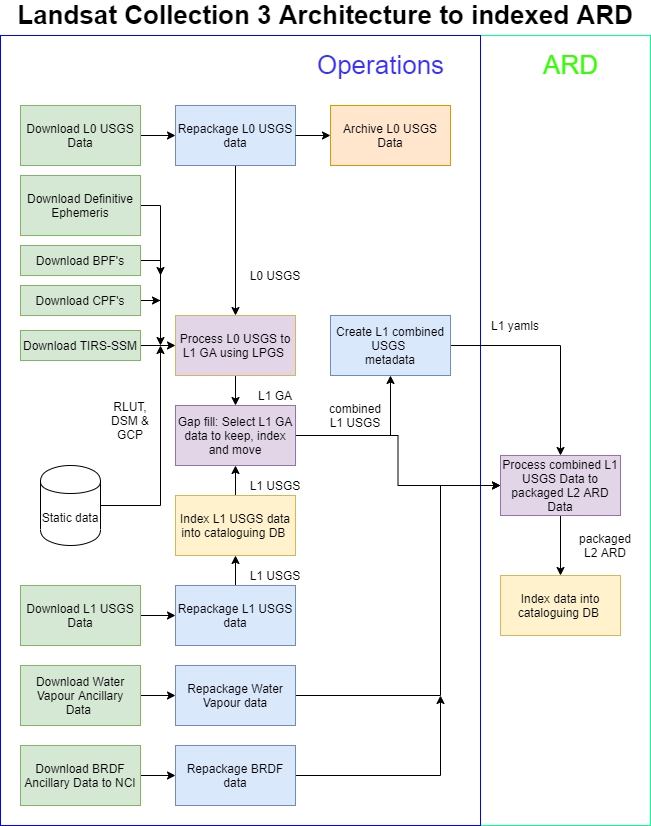

The diagram above was exported from draw.io. Its source (the exported page's mxGraphModel, read from the mxfile embedded in the PNG):
<mxGraphModel dx="1086" dy="1633" grid="1" gridSize="10" guides="1" tooltips="1" connect="1" arrows="1" fold="1" page="1" pageScale="1" pageWidth="1169" pageHeight="827" math="0" shadow="0">
  <root>
    <mxCell id="0" />
    <mxCell id="1" parent="0" />
    <mxCell id="JFfTzrk-7GzA0J_P_i5j-90" value="" style="rounded=0;whiteSpace=wrap;html=1;labelBackgroundColor=none;fontSize=26;strokeColor=#08FF94;" parent="1" vertex="1">
      <mxGeometry x="510" y="-250" width="170" height="790" as="geometry" />
    </mxCell>
    <mxCell id="JFfTzrk-7GzA0J_P_i5j-88" value="" style="rounded=0;whiteSpace=wrap;html=1;labelBackgroundColor=none;fontSize=26;strokeColor=#0000FF;" parent="1" vertex="1">
      <mxGeometry x="30" y="-250" width="480" height="790" as="geometry" />
    </mxCell>
    <mxCell id="JFfTzrk-7GzA0J_P_i5j-1" value="Landsat Collection 3 Architecture to indexed ARD" style="text;html=1;strokeColor=none;fillColor=none;align=center;verticalAlign=middle;whiteSpace=wrap;rounded=0;fontStyle=1;fontSize=26;" parent="1" vertex="1">
      <mxGeometry x="30" y="-280" width="650" height="20" as="geometry" />
    </mxCell>
    <mxCell id="1PRY0U88CtYkUTZWOUMD-23" style="edgeStyle=orthogonalEdgeStyle;rounded=0;orthogonalLoop=1;jettySize=auto;html=1;" parent="1" source="JFfTzrk-7GzA0J_P_i5j-2" target="JFfTzrk-7GzA0J_P_i5j-4" edge="1">
      <mxGeometry relative="1" as="geometry" />
    </mxCell>
    <mxCell id="JFfTzrk-7GzA0J_P_i5j-2" value="Download Water Vapour Ancillary Data&amp;nbsp;" style="rounded=0;whiteSpace=wrap;html=1;fillColor=#d5e8d4;strokeColor=#82b366;" parent="1" vertex="1">
      <mxGeometry x="50" y="380" width="120" height="60" as="geometry" />
    </mxCell>
    <mxCell id="9Vwv3Lrl26rNNhH8K0VH-13" style="edgeStyle=orthogonalEdgeStyle;rounded=0;orthogonalLoop=1;jettySize=auto;html=1;" parent="1" source="JFfTzrk-7GzA0J_P_i5j-4" target="1PRY0U88CtYkUTZWOUMD-13" edge="1">
      <mxGeometry relative="1" as="geometry">
        <Array as="points">
          <mxPoint x="470" y="410" />
          <mxPoint x="470" y="200" />
        </Array>
      </mxGeometry>
    </mxCell>
    <mxCell id="JFfTzrk-7GzA0J_P_i5j-4" value="Repackage Water Vapour data" style="rounded=0;whiteSpace=wrap;html=1;fillColor=#dae8fc;strokeColor=#6c8ebf;" parent="1" vertex="1">
      <mxGeometry x="205" y="380" width="120" height="60" as="geometry" />
    </mxCell>
    <mxCell id="1PRY0U88CtYkUTZWOUMD-17" value="Index data into cataloguing DB&amp;nbsp;" style="rounded=0;whiteSpace=wrap;html=1;fillColor=#fff2cc;strokeColor=#d6b656;" parent="1" vertex="1">
      <mxGeometry x="530" y="290" width="120" height="60" as="geometry" />
    </mxCell>
    <mxCell id="1PRY0U88CtYkUTZWOUMD-20" style="edgeStyle=orthogonalEdgeStyle;rounded=0;orthogonalLoop=1;jettySize=auto;html=1;" parent="1" source="JFfTzrk-7GzA0J_P_i5j-17" target="JFfTzrk-7GzA0J_P_i5j-21" edge="1">
      <mxGeometry relative="1" as="geometry" />
    </mxCell>
    <mxCell id="JFfTzrk-7GzA0J_P_i5j-17" value="Download BRDF Ancillary Data to NCI" style="rounded=0;whiteSpace=wrap;html=1;fillColor=#d5e8d4;strokeColor=#82b366;" parent="1" vertex="1">
      <mxGeometry x="50" y="460" width="120" height="60" as="geometry" />
    </mxCell>
    <mxCell id="9Vwv3Lrl26rNNhH8K0VH-23" style="edgeStyle=orthogonalEdgeStyle;rounded=0;orthogonalLoop=1;jettySize=auto;html=1;" parent="1" source="JFfTzrk-7GzA0J_P_i5j-21" edge="1">
      <mxGeometry relative="1" as="geometry">
        <mxPoint x="470" y="410" as="targetPoint" />
      </mxGeometry>
    </mxCell>
    <mxCell id="JFfTzrk-7GzA0J_P_i5j-21" value="Repackage BRDF data" style="rounded=0;whiteSpace=wrap;html=1;fillColor=#dae8fc;strokeColor=#6c8ebf;" parent="1" vertex="1">
      <mxGeometry x="205" y="460" width="120" height="60" as="geometry" />
    </mxCell>
    <mxCell id="1PRY0U88CtYkUTZWOUMD-31" style="edgeStyle=orthogonalEdgeStyle;rounded=0;orthogonalLoop=1;jettySize=auto;html=1;" parent="1" source="JFfTzrk-7GzA0J_P_i5j-33" target="1PRY0U88CtYkUTZWOUMD-14" edge="1">
      <mxGeometry relative="1" as="geometry" />
    </mxCell>
    <mxCell id="9Vwv3Lrl26rNNhH8K0VH-12" style="edgeStyle=orthogonalEdgeStyle;rounded=0;orthogonalLoop=1;jettySize=auto;html=1;" parent="1" source="JFfTzrk-7GzA0J_P_i5j-33" target="1PRY0U88CtYkUTZWOUMD-13" edge="1">
      <mxGeometry relative="1" as="geometry" />
    </mxCell>
    <mxCell id="JFfTzrk-7GzA0J_P_i5j-33" value="&lt;div&gt;Gap fill:&amp;nbsp;&lt;span&gt;Select L1 GA data to keep, index and move&lt;/span&gt;&lt;/div&gt;" style="rounded=0;whiteSpace=wrap;html=1;fillColor=#e1d5e7;strokeColor=#9673a6;" parent="1" vertex="1">
      <mxGeometry x="205" y="120" width="120" height="60" as="geometry" />
    </mxCell>
    <mxCell id="JFfTzrk-7GzA0J_P_i5j-76" value="Archive L0 USGS Data" style="rounded=0;whiteSpace=wrap;html=1;fillColor=#ffe6cc;strokeColor=#d79b00;" parent="1" vertex="1">
      <mxGeometry x="360" y="-180" width="120" height="60" as="geometry" />
    </mxCell>
    <mxCell id="JFfTzrk-7GzA0J_P_i5j-89" value="&lt;font color=&quot;#3730ff&quot;&gt;Operations&lt;/font&gt;" style="text;html=1;align=center;verticalAlign=middle;resizable=0;points=[];autosize=1;fontSize=26;fontStyle=0" parent="1" vertex="1">
      <mxGeometry x="340" y="-240" width="140" height="40" as="geometry" />
    </mxCell>
    <mxCell id="JFfTzrk-7GzA0J_P_i5j-91" value="&lt;font&gt;ARD&lt;/font&gt;" style="text;html=1;align=center;verticalAlign=middle;resizable=0;points=[];autosize=1;fontSize=26;fontStyle=0;fontColor=#35FF03;" parent="1" vertex="1">
      <mxGeometry x="565" y="-240" width="70" height="40" as="geometry" />
    </mxCell>
    <mxCell id="9Vwv3Lrl26rNNhH8K0VH-24" style="edgeStyle=orthogonalEdgeStyle;rounded=0;orthogonalLoop=1;jettySize=auto;html=1;" parent="1" source="JFfTzrk-7GzA0J_P_i5j-106" target="JFfTzrk-7GzA0J_P_i5j-108" edge="1">
      <mxGeometry relative="1" as="geometry" />
    </mxCell>
    <mxCell id="JFfTzrk-7GzA0J_P_i5j-106" value="Download L0 USGS Data" style="rounded=0;whiteSpace=wrap;html=1;fillColor=#d5e8d4;strokeColor=#82b366;" parent="1" vertex="1">
      <mxGeometry x="50" y="-180" width="120" height="60" as="geometry" />
    </mxCell>
    <mxCell id="1PRY0U88CtYkUTZWOUMD-27" style="edgeStyle=orthogonalEdgeStyle;rounded=0;orthogonalLoop=1;jettySize=auto;html=1;" parent="1" source="JFfTzrk-7GzA0J_P_i5j-108" target="JFfTzrk-7GzA0J_P_i5j-110" edge="1">
      <mxGeometry relative="1" as="geometry" />
    </mxCell>
    <mxCell id="JFfTzrk-7GzA0J_P_i5j-108" value="Repackage L0 USGS data" style="rounded=0;whiteSpace=wrap;html=1;fillColor=#dae8fc;strokeColor=#6c8ebf;" parent="1" vertex="1">
      <mxGeometry x="205" y="-180" width="120" height="60" as="geometry" />
    </mxCell>
    <mxCell id="1PRY0U88CtYkUTZWOUMD-28" style="edgeStyle=orthogonalEdgeStyle;rounded=0;orthogonalLoop=1;jettySize=auto;html=1;" parent="1" source="JFfTzrk-7GzA0J_P_i5j-110" target="JFfTzrk-7GzA0J_P_i5j-33" edge="1">
      <mxGeometry relative="1" as="geometry" />
    </mxCell>
    <mxCell id="JFfTzrk-7GzA0J_P_i5j-110" value="&lt;span id=&quot;docs-internal-guid-3314e49b-7fff-0ffe-2a96-ce71aa8f381f&quot;&gt;&lt;span style=&quot;background-color: transparent ; vertical-align: baseline&quot;&gt;&lt;font style=&quot;font-size: 12px&quot;&gt;Process L0 USGS to L1 GA using LPGS&amp;nbsp;&lt;/font&gt;&lt;/span&gt;&lt;/span&gt;" style="rounded=0;whiteSpace=wrap;html=1;fillColor=#e1d5e7;strokeColor=#d6b656;" parent="1" vertex="1">
      <mxGeometry x="205" y="30" width="120" height="60" as="geometry" />
    </mxCell>
    <mxCell id="1PRY0U88CtYkUTZWOUMD-6" value="" style="endArrow=classic;html=1;exitX=1;exitY=0.5;exitDx=0;exitDy=0;entryX=0;entryY=0.5;entryDx=0;entryDy=0;" parent="1" source="JFfTzrk-7GzA0J_P_i5j-108" target="JFfTzrk-7GzA0J_P_i5j-76" edge="1">
      <mxGeometry width="50" height="50" relative="1" as="geometry">
        <mxPoint x="269.5" y="-180" as="sourcePoint" />
        <mxPoint x="269.5" y="-220" as="targetPoint" />
      </mxGeometry>
    </mxCell>
    <mxCell id="1PRY0U88CtYkUTZWOUMD-24" style="edgeStyle=orthogonalEdgeStyle;rounded=0;orthogonalLoop=1;jettySize=auto;html=1;" parent="1" source="1PRY0U88CtYkUTZWOUMD-8" target="1PRY0U88CtYkUTZWOUMD-10" edge="1">
      <mxGeometry relative="1" as="geometry" />
    </mxCell>
    <mxCell id="1PRY0U88CtYkUTZWOUMD-8" value="Download L1 USGS Data" style="rounded=0;whiteSpace=wrap;html=1;fillColor=#d5e8d4;strokeColor=#82b366;" parent="1" vertex="1">
      <mxGeometry x="50" y="300" width="120" height="60" as="geometry" />
    </mxCell>
    <mxCell id="9Vwv3Lrl26rNNhH8K0VH-2" style="edgeStyle=orthogonalEdgeStyle;rounded=0;orthogonalLoop=1;jettySize=auto;html=1;entryX=0.5;entryY=1;entryDx=0;entryDy=0;" parent="1" source="1PRY0U88CtYkUTZWOUMD-10" target="9Vwv3Lrl26rNNhH8K0VH-1" edge="1">
      <mxGeometry relative="1" as="geometry" />
    </mxCell>
    <mxCell id="1PRY0U88CtYkUTZWOUMD-10" value="Repackage L1 USGS data" style="rounded=0;whiteSpace=wrap;html=1;fillColor=#dae8fc;strokeColor=#6c8ebf;" parent="1" vertex="1">
      <mxGeometry x="205" y="300" width="120" height="60" as="geometry" />
    </mxCell>
    <mxCell id="1PRY0U88CtYkUTZWOUMD-40" style="edgeStyle=orthogonalEdgeStyle;rounded=0;orthogonalLoop=1;jettySize=auto;html=1;" parent="1" source="1PRY0U88CtYkUTZWOUMD-13" target="1PRY0U88CtYkUTZWOUMD-17" edge="1">
      <mxGeometry relative="1" as="geometry" />
    </mxCell>
    <mxCell id="1PRY0U88CtYkUTZWOUMD-13" value="Process combined L1 USGS Data to packaged L2 ARD Data" style="rounded=0;whiteSpace=wrap;html=1;fillColor=#e1d5e7;strokeColor=#9673a6;" parent="1" vertex="1">
      <mxGeometry x="530" y="170" width="120" height="60" as="geometry" />
    </mxCell>
    <mxCell id="9Vwv3Lrl26rNNhH8K0VH-16" style="edgeStyle=orthogonalEdgeStyle;rounded=0;orthogonalLoop=1;jettySize=auto;html=1;" parent="1" source="1PRY0U88CtYkUTZWOUMD-14" target="1PRY0U88CtYkUTZWOUMD-13" edge="1">
      <mxGeometry relative="1" as="geometry" />
    </mxCell>
    <mxCell id="1PRY0U88CtYkUTZWOUMD-14" value="Create L1 combined USGS &lt;br&gt;metadata" style="rounded=0;whiteSpace=wrap;html=1;fillColor=#dae8fc;strokeColor=#6c8ebf;" parent="1" vertex="1">
      <mxGeometry x="360" y="30" width="120" height="60" as="geometry" />
    </mxCell>
    <mxCell id="9Vwv3Lrl26rNNhH8K0VH-11" style="edgeStyle=orthogonalEdgeStyle;rounded=0;orthogonalLoop=1;jettySize=auto;html=1;" parent="1" source="9Vwv3Lrl26rNNhH8K0VH-1" target="JFfTzrk-7GzA0J_P_i5j-33" edge="1">
      <mxGeometry relative="1" as="geometry" />
    </mxCell>
    <mxCell id="9Vwv3Lrl26rNNhH8K0VH-1" value="Index L1 USGS data into cataloguing DB&amp;nbsp;" style="rounded=0;whiteSpace=wrap;html=1;fillColor=#fff2cc;strokeColor=#d6b656;" parent="1" vertex="1">
      <mxGeometry x="205" y="210" width="120" height="60" as="geometry" />
    </mxCell>
    <mxCell id="9Vwv3Lrl26rNNhH8K0VH-22" style="edgeStyle=orthogonalEdgeStyle;rounded=0;orthogonalLoop=1;jettySize=auto;html=1;" parent="1" source="9Vwv3Lrl26rNNhH8K0VH-7" edge="1">
      <mxGeometry relative="1" as="geometry">
        <mxPoint x="190" y="60" as="targetPoint" />
      </mxGeometry>
    </mxCell>
    <mxCell id="9Vwv3Lrl26rNNhH8K0VH-7" value="Download BPF's" style="rounded=0;whiteSpace=wrap;html=1;fillColor=#d5e8d4;strokeColor=#82b366;" parent="1" vertex="1">
      <mxGeometry x="50" y="-40" width="120" height="30" as="geometry" />
    </mxCell>
    <mxCell id="9Vwv3Lrl26rNNhH8K0VH-17" style="edgeStyle=orthogonalEdgeStyle;rounded=0;orthogonalLoop=1;jettySize=auto;html=1;" parent="1" source="9Vwv3Lrl26rNNhH8K0VH-8" edge="1">
      <mxGeometry relative="1" as="geometry">
        <mxPoint x="190" y="-10" as="targetPoint" />
      </mxGeometry>
    </mxCell>
    <mxCell id="9Vwv3Lrl26rNNhH8K0VH-8" value="Download Definitive Ephemeris" style="rounded=0;whiteSpace=wrap;html=1;fillColor=#d5e8d4;strokeColor=#82b366;" parent="1" vertex="1">
      <mxGeometry x="50" y="-110" width="120" height="60" as="geometry" />
    </mxCell>
    <mxCell id="VBBDFp9ss-au3D2mPAF3-3" style="edgeStyle=orthogonalEdgeStyle;rounded=0;orthogonalLoop=1;jettySize=auto;html=1;" edge="1" parent="1" source="9Vwv3Lrl26rNNhH8K0VH-9">
      <mxGeometry relative="1" as="geometry">
        <mxPoint x="190" y="15" as="targetPoint" />
      </mxGeometry>
    </mxCell>
    <mxCell id="9Vwv3Lrl26rNNhH8K0VH-9" value="Download CPF's" style="rounded=0;whiteSpace=wrap;html=1;fillColor=#d5e8d4;strokeColor=#82b366;" parent="1" vertex="1">
      <mxGeometry x="50" width="120" height="30" as="geometry" />
    </mxCell>
    <mxCell id="9Vwv3Lrl26rNNhH8K0VH-25" value="L1 USGS" style="text;html=1;strokeColor=none;fillColor=none;align=center;verticalAlign=middle;whiteSpace=wrap;rounded=0;" parent="1" vertex="1">
      <mxGeometry x="270" y="280" width="70" height="20" as="geometry" />
    </mxCell>
    <mxCell id="9Vwv3Lrl26rNNhH8K0VH-28" value="L1 USGS" style="text;html=1;strokeColor=none;fillColor=none;align=center;verticalAlign=middle;whiteSpace=wrap;rounded=0;" parent="1" vertex="1">
      <mxGeometry x="270" y="190" width="70" height="20" as="geometry" />
    </mxCell>
    <mxCell id="9Vwv3Lrl26rNNhH8K0VH-29" value="L1 GA" style="text;html=1;strokeColor=none;fillColor=none;align=center;verticalAlign=middle;whiteSpace=wrap;rounded=0;" parent="1" vertex="1">
      <mxGeometry x="270" y="100" width="70" height="20" as="geometry" />
    </mxCell>
    <mxCell id="9Vwv3Lrl26rNNhH8K0VH-31" value="combined L1 USGS" style="text;html=1;strokeColor=none;fillColor=none;align=center;verticalAlign=middle;whiteSpace=wrap;rounded=0;" parent="1" vertex="1">
      <mxGeometry x="350" y="120" width="70" height="20" as="geometry" />
    </mxCell>
    <mxCell id="9Vwv3Lrl26rNNhH8K0VH-32" value="L1 yamls" style="text;html=1;strokeColor=none;fillColor=none;align=center;verticalAlign=middle;whiteSpace=wrap;rounded=0;" parent="1" vertex="1">
      <mxGeometry x="510" y="30" width="70" height="20" as="geometry" />
    </mxCell>
    <mxCell id="9Vwv3Lrl26rNNhH8K0VH-33" value="packaged L2 ARD" style="text;html=1;strokeColor=none;fillColor=none;align=center;verticalAlign=middle;whiteSpace=wrap;rounded=0;" parent="1" vertex="1">
      <mxGeometry x="600" y="240" width="70" height="40" as="geometry" />
    </mxCell>
    <mxCell id="9Vwv3Lrl26rNNhH8K0VH-34" value="L0 USGS" style="text;html=1;strokeColor=none;fillColor=none;align=center;verticalAlign=middle;whiteSpace=wrap;rounded=0;" parent="1" vertex="1">
      <mxGeometry x="270" y="-20" width="70" height="20" as="geometry" />
    </mxCell>
    <mxCell id="VBBDFp9ss-au3D2mPAF3-2" style="edgeStyle=orthogonalEdgeStyle;rounded=0;orthogonalLoop=1;jettySize=auto;html=1;" edge="1" parent="1" source="VBBDFp9ss-au3D2mPAF3-1" target="JFfTzrk-7GzA0J_P_i5j-110">
      <mxGeometry relative="1" as="geometry" />
    </mxCell>
    <mxCell id="VBBDFp9ss-au3D2mPAF3-1" value="Download TIRS-SSM" style="rounded=0;whiteSpace=wrap;html=1;fillColor=#d5e8d4;strokeColor=#82b366;" vertex="1" parent="1">
      <mxGeometry x="50" y="45" width="120" height="30" as="geometry" />
    </mxCell>
    <mxCell id="VBBDFp9ss-au3D2mPAF3-5" style="edgeStyle=orthogonalEdgeStyle;rounded=0;orthogonalLoop=1;jettySize=auto;html=1;" edge="1" parent="1" source="VBBDFp9ss-au3D2mPAF3-4">
      <mxGeometry relative="1" as="geometry">
        <mxPoint x="190" y="60" as="targetPoint" />
      </mxGeometry>
    </mxCell>
    <mxCell id="VBBDFp9ss-au3D2mPAF3-4" value="Static data&lt;br&gt;" style="shape=cylinder;whiteSpace=wrap;html=1;boundedLbl=1;backgroundOutline=1;" vertex="1" parent="1">
      <mxGeometry x="70" y="180" width="60" height="80" as="geometry" />
    </mxCell>
    <mxCell id="VBBDFp9ss-au3D2mPAF3-7" value="RLUT,&lt;br&gt;DSM &amp;amp; GCP" style="text;html=1;strokeColor=none;fillColor=none;align=center;verticalAlign=middle;whiteSpace=wrap;rounded=0;" vertex="1" parent="1">
      <mxGeometry x="130" y="110" width="60" height="50" as="geometry" />
    </mxCell>
  </root>
</mxGraphModel>